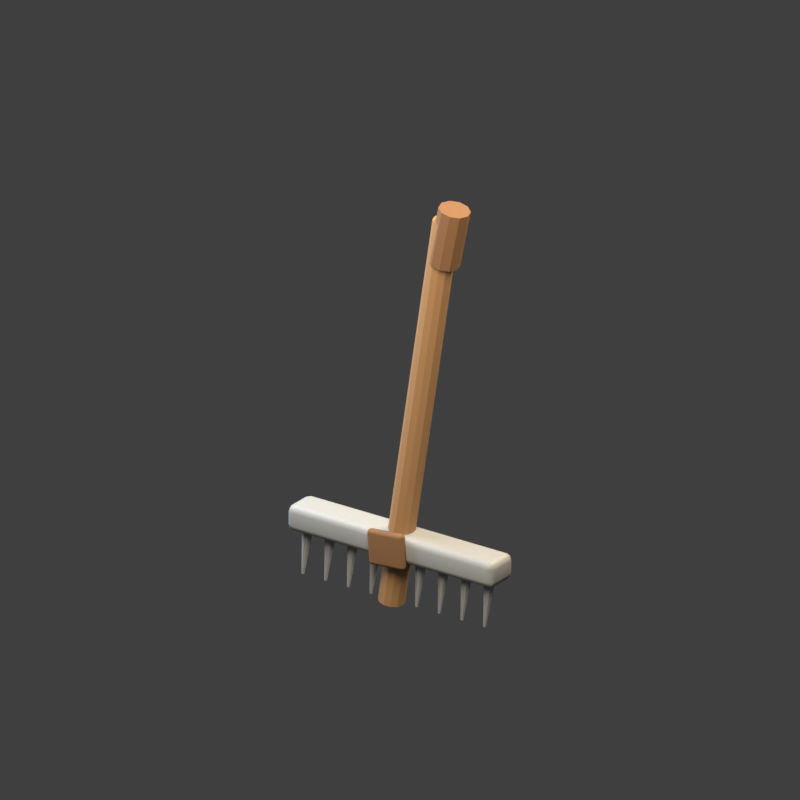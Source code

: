 # Source: ancinho.blend  (saved by Blender 5.1.30; exported with 4.5.12 LTS)
import bpy
from mathutils import Matrix  # noqa: F401  (used for matrix-valued properties, if any)

bpy.ops.wm.read_factory_settings(use_empty=True)
scene = bpy.context.scene
scene.name = 'Scene'

# ---- collections
col_collection = bpy.data.collections.new('Collection'); scene.collection.children.link(col_collection)

# ---- materials (node trees are filled in below, after node groups)
mat_cabo_de_freixo = bpy.data.materials.new('Cabo de freixo')
mat_cabo_de_freixo.diffuse_color = (0.42, 0.24, 0.105, 1.0)
mat_madeira_escurecida = bpy.data.materials.new('Madeira escurecida')
mat_madeira_escurecida.diffuse_color = (0.25, 0.13, 0.055, 1.0)
mat_a_o_gasto = bpy.data.materials.new('Aço gasto')
mat_a_o_gasto.diffuse_color = (0.37, 0.4, 0.4, 1.0)

# ---- material node trees
mat_cabo_de_freixo.use_nodes = True; mat_cabo_de_freixo.node_tree.nodes.clear()
_N = mat_cabo_de_freixo.node_tree.nodes; _L = mat_cabo_de_freixo.node_tree.links
n0 = _N.new('ShaderNodeBsdfPrincipled'); n0.name = 'Principled BSDF'; n0.location = (-200, 100)
n0.inputs[0].default_value = (0.42, 0.24, 0.105, 1.0)
n0.inputs[2].default_value = 0.82
n1 = _N.new('ShaderNodeOutputMaterial'); n1.name = 'Material Output'; n1.location = (200, 100)
_L.new(n0.outputs[0], n1.inputs[0])
n1.is_active_output = True
mat_madeira_escurecida.use_nodes = True; mat_madeira_escurecida.node_tree.nodes.clear()
_N = mat_madeira_escurecida.node_tree.nodes; _L = mat_madeira_escurecida.node_tree.links
n0 = _N.new('ShaderNodeBsdfPrincipled'); n0.name = 'Principled BSDF'; n0.location = (-200, 100)
n0.inputs[0].default_value = (0.25, 0.13, 0.055, 1.0)
n0.inputs[2].default_value = 0.82
n1 = _N.new('ShaderNodeOutputMaterial'); n1.name = 'Material Output'; n1.location = (200, 100)
_L.new(n0.outputs[0], n1.inputs[0])
n1.is_active_output = True
mat_a_o_gasto.use_nodes = True; mat_a_o_gasto.node_tree.nodes.clear()
_N = mat_a_o_gasto.node_tree.nodes; _L = mat_a_o_gasto.node_tree.links
n0 = _N.new('ShaderNodeBsdfPrincipled'); n0.name = 'Principled BSDF'; n0.location = (-200, 100)
n0.inputs[0].default_value = (0.37, 0.4, 0.4, 1.0)
n0.inputs[2].default_value = 0.52
n1 = _N.new('ShaderNodeOutputMaterial'); n1.name = 'Material Output'; n1.location = (200, 100)
_L.new(n0.outputs[0], n1.inputs[0])
n1.is_active_output = True

# ---- world
world_fundo_transparente = bpy.data.worlds.new('Fundo transparente'); scene.world = world_fundo_transparente
world_fundo_transparente.use_nodes = True; world_fundo_transparente.node_tree.nodes.clear()
_N = world_fundo_transparente.node_tree.nodes; _L = world_fundo_transparente.node_tree.links
n0 = _N.new('ShaderNodeBackground'); n0.name = 'Background'; n0.location = (-200, 100)
n0.inputs[0].default_value = (0.05, 0.05, 0.05, 1.0)
n1 = _N.new('ShaderNodeOutputWorld'); n1.name = 'World Output'; n1.location = (200, 100)
_L.new(n0.outputs[0], n1.inputs[0])
n1.is_active_output = True

# ---- cameras
cam_camera = bpy.data.cameras.new('Camera')
cam_camera.type = 'ORTHO'
cam_camera.ortho_scale = 1.55

# ---- lights
light_area = bpy.data.lights.new('Area', 'AREA')
light_area.color = (1.0, 0.84, 0.68)
light_area.energy = 90.0
light_area.shape = 'DISK'
light_area.size = 1.7
light_area.size_y = 1.0
light_area_001 = bpy.data.lights.new('Area.001', 'AREA')
light_area_001.color = (0.78, 0.86, 1.0)
light_area_001.energy = 46.0
light_area_001.shape = 'DISK'
light_area_001.size = 1.5
light_area_001.size_y = 1.0
light_area_002 = bpy.data.lights.new('Area.002', 'AREA')
light_area_002.color = (1.0, 0.75, 0.5)
light_area_002.energy = 62.0
light_area_002.shape = 'DISK'
light_area_002.size = 1.3
light_area_002.size_y = 1.0

# ---- meshes
me_cylinder = bpy.data.meshes.new('Cylinder')
me_cylinder.from_pydata([(0.0, 0.027, -0.425), (0.0, 0.027, 0.425), (0.0135, 0.02338, -0.425), (0.0135, 0.02338, 0.425), (0.02338, 0.0135, -0.425), (0.02338, 0.0135, 0.425), (0.027, 0.0, -0.425), (0.027, 0.0, 0.425), (0.02338, -0.0135, -0.425), (0.02338, -0.0135, 0.425), (0.0135, -0.02338, -0.425), (0.0135, -0.02338, 0.425), (0.0, -0.027, -0.425), (0.0, -0.027, 0.425), (-0.0135, -0.02338, -0.425), (-0.0135, -0.02338, 0.425), (-0.02338, -0.0135, -0.425), (-0.02338, -0.0135, 0.425), (-0.027, 0.0, -0.425), (-0.027, 0.0, 0.425), (-0.02338, 0.0135, -0.425), (-0.02338, 0.0135, 0.425), (-0.0135, 0.02338, -0.425), (-0.0135, 0.02338, 0.425)], [], [(0, 1, 3, 2), (2, 3, 5, 4), (4, 5, 7, 6), (6, 7, 9, 8), (8, 9, 11, 10), (10, 11, 13, 12), (12, 13, 15, 14), (14, 15, 17, 16), (16, 17, 19, 18), (18, 19, 21, 20), (3, 1, 23, 21, 19, 17, 15, 13, 11, 9, 7, 5), (20, 21, 23, 22), (22, 23, 1, 0), (0, 2, 4, 6, 8, 10, 12, 14, 16, 18, 20, 22)])
_uv = me_cylinder.uv_layers.new(name='UVMap')
_uv.uv.foreach_set('vector', [1.0, 0.5, 1.0, 1.0, 0.9167, 1.0, 0.9167, 0.5, 0.9167, 0.5, 0.9167, 1.0, 0.8333, 1.0, 0.8333, 0.5, 0.8333, 0.5, 0.8333, 1.0, 0.75, 1.0, 0.75, 0.5, 0.75, 0.5, 0.75, 1.0, 0.6667, 1.0, 0.6667, 0.5, 0.6667, 0.5, 0.6667, 1.0, 0.5833, 1.0, 0.5833, 0.5, 0.5833, 0.5, 0.5833, 1.0, 0.5, 1.0, 0.5, 0.5, 0.5, 0.5, 0.5, 1.0, 0.4167, 1.0, 0.4167, 0.5, 0.4167, 0.5, 0.4167, 1.0, 0.3333, 1.0, 0.3333, 0.5, 0.3333, 0.5, 0.3333, 1.0, 0.25, 1.0, 0.25, 0.5, 0.25, 0.5, 0.25, 1.0, 0.1667, 1.0, 0.1667, 0.5, 0.37, 0.4578, 0.25, 0.49, 0.13, 0.4578, 0.04215, 0.37, 0.01, 0.25, 0.04215, 0.13, 0.13, 0.04215, 0.25, 0.01, 0.37, 0.04215, 0.4578, 0.13, 0.49, 0.25, 0.4578, 0.37, 0.1667, 0.5, 0.1667, 1.0, 0.08333, 1.0, 0.08333, 0.5, 0.08333, 0.5, 0.08333, 1.0, 7.451e-08, 1.0, 7.451e-08, 0.5, 0.75, 0.49, 0.87, 0.4578, 0.9578, 0.37, 0.99, 0.25, 0.9578, 0.13, 0.87, 0.04215, 0.75, 0.01, 0.63, 0.04215, 0.5422, 0.13, 0.51, 0.25, 0.5422, 0.37, 0.63, 0.4578])
me_cylinder.materials.append(mat_cabo_de_freixo)
me_cylinder.update()
me_cylinder_001 = bpy.data.meshes.new('Cylinder.001')
me_cylinder_001.from_pydata([(0.0, 0.032, -0.06129), (0.0, 0.032, 0.06129), (0.01881, 0.02589, -0.06129), (0.01881, 0.02589, 0.06129), (0.03043, 0.009889, -0.06129), (0.03043, 0.009889, 0.06129), (0.03043, -0.009889, -0.06129), (0.03043, -0.009889, 0.06129), (0.01881, -0.02589, -0.06129), (0.01881, -0.02589, 0.06129), (0.0, -0.032, -0.06129), (0.0, -0.032, 0.06129), (-0.01881, -0.02589, -0.06129), (-0.01881, -0.02589, 0.06129), (-0.03043, -0.009889, -0.06129), (-0.03043, -0.009889, 0.06129), (-0.03043, 0.009889, -0.06129), (-0.03043, 0.009889, 0.06129), (-0.01881, 0.02589, -0.06129), (-0.01881, 0.02589, 0.06129)], [], [(0, 1, 3, 2), (2, 3, 5, 4), (4, 5, 7, 6), (6, 7, 9, 8), (8, 9, 11, 10), (10, 11, 13, 12), (12, 13, 15, 14), (14, 15, 17, 16), (3, 1, 19, 17, 15, 13, 11, 9, 7, 5), (16, 17, 19, 18), (18, 19, 1, 0), (0, 2, 4, 6, 8, 10, 12, 14, 16, 18)])
_uv = me_cylinder_001.uv_layers.new(name='UVMap')
_uv.uv.foreach_set('vector', [1.0, 0.5, 1.0, 1.0, 0.9, 1.0, 0.9, 0.5, 0.9, 0.5, 0.9, 1.0, 0.8, 1.0, 0.8, 0.5, 0.8, 0.5, 0.8, 1.0, 0.7, 1.0, 0.7, 0.5, 0.7, 0.5, 0.7, 1.0, 0.6, 1.0, 0.6, 0.5, 0.6, 0.5, 0.6, 1.0, 0.5, 1.0, 0.5, 0.5, 0.5, 0.5, 0.5, 1.0, 0.4, 1.0, 0.4, 0.5, 0.4, 0.5, 0.4, 1.0, 0.3, 1.0, 0.3, 0.5, 0.3, 0.5, 0.3, 1.0, 0.2, 1.0, 0.2, 0.5, 0.3911, 0.4442, 0.25, 0.49, 0.1089, 0.4442, 0.02175, 0.3242, 0.02175, 0.1758, 0.1089, 0.05584, 0.25, 0.01, 0.3911, 0.05584, 0.4783, 0.1758, 0.4783, 0.3242, 0.2, 0.5, 0.2, 1.0, 0.1, 1.0, 0.1, 0.5, 0.1, 0.5, 0.1, 1.0, -7.451e-08, 1.0, -7.451e-08, 0.5, 0.75, 0.49, 0.8911, 0.4442, 0.9783, 0.3242, 0.9783, 0.1758, 0.8911, 0.05584, 0.75, 0.01, 0.6089, 0.05584, 0.5217, 0.1758, 0.5217, 0.3242, 0.6089, 0.4442])
me_cylinder_001.materials.append(mat_madeira_escurecida)
me_cylinder_001.update()
me_cube = bpy.data.meshes.new('Cube')
me_cube.from_pydata([(-0.245, -0.0375, -0.0275), (-0.245, -0.0375, 0.0275), (-0.245, 0.0375, -0.0275), (-0.245, 0.0375, 0.0275), (0.245, -0.0375, -0.0275), (0.245, -0.0375, 0.0275), (0.245, 0.0375, -0.0275), (0.245, 0.0375, 0.0275)], [], [(0, 1, 3, 2), (2, 3, 7, 6), (6, 7, 5, 4), (4, 5, 1, 0), (2, 6, 4, 0), (7, 3, 1, 5)])
_uv = me_cube.uv_layers.new(name='UVMap')
_uv.uv.foreach_set('vector', [0.375, 0.0, 0.625, 0.0, 0.625, 0.25, 0.375, 0.25, 0.375, 0.25, 0.625, 0.25, 0.625, 0.5, 0.375, 0.5, 0.375, 0.5, 0.625, 0.5, 0.625, 0.75, 0.375, 0.75, 0.375, 0.75, 0.625, 0.75, 0.625, 1.0, 0.375, 1.0, 0.125, 0.5, 0.375, 0.5, 0.375, 0.75, 0.125, 0.75, 0.625, 0.5, 0.875, 0.5, 0.875, 0.75, 0.625, 0.75])
me_cube.materials.append(mat_a_o_gasto)
me_cube.update()
me_cone = bpy.data.meshes.new('Cone')
me_cone.from_pydata([(0.0, 0.012, -0.05284), (0.0, 0.003, 0.05284), (0.008485, 0.008485, -0.05284), (0.002121, 0.002121, 0.05284), (0.012, 0.0, -0.05284), (0.003, 0.0, 0.05284), (0.008485, -0.008485, -0.05284), (0.002121, -0.002121, 0.05284), (0.0, -0.012, -0.05284), (0.0, -0.003, 0.05284), (-0.008485, -0.008485, -0.05284), (-0.002121, -0.002121, 0.05284), (-0.012, 0.0, -0.05284), (-0.003, 0.0, 0.05284), (-0.008485, 0.008485, -0.05284), (-0.002121, 0.002121, 0.05284)], [], [(0, 1, 3, 2), (2, 3, 5, 4), (4, 5, 7, 6), (6, 7, 9, 8), (8, 9, 11, 10), (10, 11, 13, 12), (3, 1, 15, 13, 11, 9, 7, 5), (12, 13, 15, 14), (14, 15, 1, 0), (0, 2, 4, 6, 8, 10, 12, 14)])
_uv = me_cone.uv_layers.new(name='UVMap')
_uv.uv.foreach_set('vector', [1.0, 0.5, 1.0, 1.0, 0.875, 1.0, 0.875, 0.5, 0.875, 0.5, 0.875, 1.0, 0.75, 1.0, 0.75, 0.5, 0.75, 0.5, 0.75, 1.0, 0.625, 1.0, 0.625, 0.5, 0.625, 0.5, 0.625, 1.0, 0.5, 1.0, 0.5, 0.5, 0.5, 0.5, 0.5, 1.0, 0.375, 1.0, 0.375, 0.5, 0.375, 0.5, 0.375, 1.0, 0.25, 1.0, 0.25, 0.5, 0.4197, 0.4197, 0.25, 0.49, 0.08029, 0.4197, 0.01, 0.25, 0.08029, 0.08029, 0.25, 0.01, 0.4197, 0.08029, 0.49, 0.25, 0.25, 0.5, 0.25, 1.0, 0.125, 1.0, 0.125, 0.5, 0.125, 0.5, 0.125, 1.0, 0.0, 1.0, 0.0, 0.5, 0.75, 0.49, 0.9197, 0.4197, 0.99, 0.25, 0.9197, 0.08029, 0.75, 0.01, 0.5803, 0.08029, 0.51, 0.25, 0.5803, 0.4197])
me_cone.materials.append(mat_a_o_gasto)
me_cone.update()
me_cone_001 = bpy.data.meshes.new('Cone.001')
me_cone_001.from_pydata([(0.0, 0.012, -0.05284), (0.0, 0.003, 0.05284), (0.008485, 0.008485, -0.05284), (0.002121, 0.002121, 0.05284), (0.012, 0.0, -0.05284), (0.003, 0.0, 0.05284), (0.008485, -0.008485, -0.05284), (0.002121, -0.002121, 0.05284), (0.0, -0.012, -0.05284), (0.0, -0.003, 0.05284), (-0.008485, -0.008485, -0.05284), (-0.002121, -0.002121, 0.05284), (-0.012, 0.0, -0.05284), (-0.003, 0.0, 0.05284), (-0.008485, 0.008485, -0.05284), (-0.002121, 0.002121, 0.05284)], [], [(0, 1, 3, 2), (2, 3, 5, 4), (4, 5, 7, 6), (6, 7, 9, 8), (8, 9, 11, 10), (10, 11, 13, 12), (3, 1, 15, 13, 11, 9, 7, 5), (12, 13, 15, 14), (14, 15, 1, 0), (0, 2, 4, 6, 8, 10, 12, 14)])
_uv = me_cone_001.uv_layers.new(name='UVMap')
_uv.uv.foreach_set('vector', [1.0, 0.5, 1.0, 1.0, 0.875, 1.0, 0.875, 0.5, 0.875, 0.5, 0.875, 1.0, 0.75, 1.0, 0.75, 0.5, 0.75, 0.5, 0.75, 1.0, 0.625, 1.0, 0.625, 0.5, 0.625, 0.5, 0.625, 1.0, 0.5, 1.0, 0.5, 0.5, 0.5, 0.5, 0.5, 1.0, 0.375, 1.0, 0.375, 0.5, 0.375, 0.5, 0.375, 1.0, 0.25, 1.0, 0.25, 0.5, 0.4197, 0.4197, 0.25, 0.49, 0.08029, 0.4197, 0.01, 0.25, 0.08029, 0.08029, 0.25, 0.01, 0.4197, 0.08029, 0.49, 0.25, 0.25, 0.5, 0.25, 1.0, 0.125, 1.0, 0.125, 0.5, 0.125, 0.5, 0.125, 1.0, 0.0, 1.0, 0.0, 0.5, 0.75, 0.49, 0.9197, 0.4197, 0.99, 0.25, 0.9197, 0.08029, 0.75, 0.01, 0.5803, 0.08029, 0.51, 0.25, 0.5803, 0.4197])
me_cone_001.materials.append(mat_a_o_gasto)
me_cone_001.update()
me_cone_002 = bpy.data.meshes.new('Cone.002')
me_cone_002.from_pydata([(0.0, 0.012, -0.05284), (0.0, 0.003, 0.05284), (0.008485, 0.008485, -0.05284), (0.002121, 0.002121, 0.05284), (0.012, 0.0, -0.05284), (0.003, 0.0, 0.05284), (0.008485, -0.008485, -0.05284), (0.002121, -0.002121, 0.05284), (0.0, -0.012, -0.05284), (0.0, -0.003, 0.05284), (-0.008485, -0.008485, -0.05284), (-0.002121, -0.002121, 0.05284), (-0.012, 0.0, -0.05284), (-0.003, 0.0, 0.05284), (-0.008485, 0.008485, -0.05284), (-0.002121, 0.002121, 0.05284)], [], [(0, 1, 3, 2), (2, 3, 5, 4), (4, 5, 7, 6), (6, 7, 9, 8), (8, 9, 11, 10), (10, 11, 13, 12), (3, 1, 15, 13, 11, 9, 7, 5), (12, 13, 15, 14), (14, 15, 1, 0), (0, 2, 4, 6, 8, 10, 12, 14)])
_uv = me_cone_002.uv_layers.new(name='UVMap')
_uv.uv.foreach_set('vector', [1.0, 0.5, 1.0, 1.0, 0.875, 1.0, 0.875, 0.5, 0.875, 0.5, 0.875, 1.0, 0.75, 1.0, 0.75, 0.5, 0.75, 0.5, 0.75, 1.0, 0.625, 1.0, 0.625, 0.5, 0.625, 0.5, 0.625, 1.0, 0.5, 1.0, 0.5, 0.5, 0.5, 0.5, 0.5, 1.0, 0.375, 1.0, 0.375, 0.5, 0.375, 0.5, 0.375, 1.0, 0.25, 1.0, 0.25, 0.5, 0.4197, 0.4197, 0.25, 0.49, 0.08029, 0.4197, 0.01, 0.25, 0.08029, 0.08029, 0.25, 0.01, 0.4197, 0.08029, 0.49, 0.25, 0.25, 0.5, 0.25, 1.0, 0.125, 1.0, 0.125, 0.5, 0.125, 0.5, 0.125, 1.0, 0.0, 1.0, 0.0, 0.5, 0.75, 0.49, 0.9197, 0.4197, 0.99, 0.25, 0.9197, 0.08029, 0.75, 0.01, 0.5803, 0.08029, 0.51, 0.25, 0.5803, 0.4197])
me_cone_002.materials.append(mat_a_o_gasto)
me_cone_002.update()
me_cone_003 = bpy.data.meshes.new('Cone.003')
me_cone_003.from_pydata([(0.0, 0.012, -0.05284), (0.0, 0.003, 0.05284), (0.008485, 0.008485, -0.05284), (0.002121, 0.002121, 0.05284), (0.012, 0.0, -0.05284), (0.003, 0.0, 0.05284), (0.008485, -0.008485, -0.05284), (0.002121, -0.002121, 0.05284), (0.0, -0.012, -0.05284), (0.0, -0.003, 0.05284), (-0.008485, -0.008485, -0.05284), (-0.002121, -0.002121, 0.05284), (-0.012, 0.0, -0.05284), (-0.003, 0.0, 0.05284), (-0.008485, 0.008485, -0.05284), (-0.002121, 0.002121, 0.05284)], [], [(0, 1, 3, 2), (2, 3, 5, 4), (4, 5, 7, 6), (6, 7, 9, 8), (8, 9, 11, 10), (10, 11, 13, 12), (3, 1, 15, 13, 11, 9, 7, 5), (12, 13, 15, 14), (14, 15, 1, 0), (0, 2, 4, 6, 8, 10, 12, 14)])
_uv = me_cone_003.uv_layers.new(name='UVMap')
_uv.uv.foreach_set('vector', [1.0, 0.5, 1.0, 1.0, 0.875, 1.0, 0.875, 0.5, 0.875, 0.5, 0.875, 1.0, 0.75, 1.0, 0.75, 0.5, 0.75, 0.5, 0.75, 1.0, 0.625, 1.0, 0.625, 0.5, 0.625, 0.5, 0.625, 1.0, 0.5, 1.0, 0.5, 0.5, 0.5, 0.5, 0.5, 1.0, 0.375, 1.0, 0.375, 0.5, 0.375, 0.5, 0.375, 1.0, 0.25, 1.0, 0.25, 0.5, 0.4197, 0.4197, 0.25, 0.49, 0.08029, 0.4197, 0.01, 0.25, 0.08029, 0.08029, 0.25, 0.01, 0.4197, 0.08029, 0.49, 0.25, 0.25, 0.5, 0.25, 1.0, 0.125, 1.0, 0.125, 0.5, 0.125, 0.5, 0.125, 1.0, 0.0, 1.0, 0.0, 0.5, 0.75, 0.49, 0.9197, 0.4197, 0.99, 0.25, 0.9197, 0.08029, 0.75, 0.01, 0.5803, 0.08029, 0.51, 0.25, 0.5803, 0.4197])
me_cone_003.materials.append(mat_a_o_gasto)
me_cone_003.update()
me_cone_004 = bpy.data.meshes.new('Cone.004')
me_cone_004.from_pydata([(0.0, 0.012, -0.05284), (0.0, 0.003, 0.05284), (0.008485, 0.008485, -0.05284), (0.002121, 0.002121, 0.05284), (0.012, 0.0, -0.05284), (0.003, 0.0, 0.05284), (0.008485, -0.008485, -0.05284), (0.002121, -0.002121, 0.05284), (0.0, -0.012, -0.05284), (0.0, -0.003, 0.05284), (-0.008485, -0.008485, -0.05284), (-0.002121, -0.002121, 0.05284), (-0.012, 0.0, -0.05284), (-0.003, 0.0, 0.05284), (-0.008485, 0.008485, -0.05284), (-0.002121, 0.002121, 0.05284)], [], [(0, 1, 3, 2), (2, 3, 5, 4), (4, 5, 7, 6), (6, 7, 9, 8), (8, 9, 11, 10), (10, 11, 13, 12), (3, 1, 15, 13, 11, 9, 7, 5), (12, 13, 15, 14), (14, 15, 1, 0), (0, 2, 4, 6, 8, 10, 12, 14)])
_uv = me_cone_004.uv_layers.new(name='UVMap')
_uv.uv.foreach_set('vector', [1.0, 0.5, 1.0, 1.0, 0.875, 1.0, 0.875, 0.5, 0.875, 0.5, 0.875, 1.0, 0.75, 1.0, 0.75, 0.5, 0.75, 0.5, 0.75, 1.0, 0.625, 1.0, 0.625, 0.5, 0.625, 0.5, 0.625, 1.0, 0.5, 1.0, 0.5, 0.5, 0.5, 0.5, 0.5, 1.0, 0.375, 1.0, 0.375, 0.5, 0.375, 0.5, 0.375, 1.0, 0.25, 1.0, 0.25, 0.5, 0.4197, 0.4197, 0.25, 0.49, 0.08029, 0.4197, 0.01, 0.25, 0.08029, 0.08029, 0.25, 0.01, 0.4197, 0.08029, 0.49, 0.25, 0.25, 0.5, 0.25, 1.0, 0.125, 1.0, 0.125, 0.5, 0.125, 0.5, 0.125, 1.0, 0.0, 1.0, 0.0, 0.5, 0.75, 0.49, 0.9197, 0.4197, 0.99, 0.25, 0.9197, 0.08029, 0.75, 0.01, 0.5803, 0.08029, 0.51, 0.25, 0.5803, 0.4197])
me_cone_004.materials.append(mat_a_o_gasto)
me_cone_004.update()
me_cone_005 = bpy.data.meshes.new('Cone.005')
me_cone_005.from_pydata([(0.0, 0.012, -0.05284), (0.0, 0.003, 0.05284), (0.008485, 0.008485, -0.05284), (0.002121, 0.002121, 0.05284), (0.012, 0.0, -0.05284), (0.003, 0.0, 0.05284), (0.008485, -0.008485, -0.05284), (0.002121, -0.002121, 0.05284), (0.0, -0.012, -0.05284), (0.0, -0.003, 0.05284), (-0.008485, -0.008485, -0.05284), (-0.002121, -0.002121, 0.05284), (-0.012, 0.0, -0.05284), (-0.003, 0.0, 0.05284), (-0.008485, 0.008485, -0.05284), (-0.002121, 0.002121, 0.05284)], [], [(0, 1, 3, 2), (2, 3, 5, 4), (4, 5, 7, 6), (6, 7, 9, 8), (8, 9, 11, 10), (10, 11, 13, 12), (3, 1, 15, 13, 11, 9, 7, 5), (12, 13, 15, 14), (14, 15, 1, 0), (0, 2, 4, 6, 8, 10, 12, 14)])
_uv = me_cone_005.uv_layers.new(name='UVMap')
_uv.uv.foreach_set('vector', [1.0, 0.5, 1.0, 1.0, 0.875, 1.0, 0.875, 0.5, 0.875, 0.5, 0.875, 1.0, 0.75, 1.0, 0.75, 0.5, 0.75, 0.5, 0.75, 1.0, 0.625, 1.0, 0.625, 0.5, 0.625, 0.5, 0.625, 1.0, 0.5, 1.0, 0.5, 0.5, 0.5, 0.5, 0.5, 1.0, 0.375, 1.0, 0.375, 0.5, 0.375, 0.5, 0.375, 1.0, 0.25, 1.0, 0.25, 0.5, 0.4197, 0.4197, 0.25, 0.49, 0.08029, 0.4197, 0.01, 0.25, 0.08029, 0.08029, 0.25, 0.01, 0.4197, 0.08029, 0.49, 0.25, 0.25, 0.5, 0.25, 1.0, 0.125, 1.0, 0.125, 0.5, 0.125, 0.5, 0.125, 1.0, 0.0, 1.0, 0.0, 0.5, 0.75, 0.49, 0.9197, 0.4197, 0.99, 0.25, 0.9197, 0.08029, 0.75, 0.01, 0.5803, 0.08029, 0.51, 0.25, 0.5803, 0.4197])
me_cone_005.materials.append(mat_a_o_gasto)
me_cone_005.update()
me_cone_006 = bpy.data.meshes.new('Cone.006')
me_cone_006.from_pydata([(0.0, 0.012, -0.05284), (0.0, 0.003, 0.05284), (0.008485, 0.008485, -0.05284), (0.002121, 0.002121, 0.05284), (0.012, 0.0, -0.05284), (0.003, 0.0, 0.05284), (0.008485, -0.008485, -0.05284), (0.002121, -0.002121, 0.05284), (0.0, -0.012, -0.05284), (0.0, -0.003, 0.05284), (-0.008485, -0.008485, -0.05284), (-0.002121, -0.002121, 0.05284), (-0.012, 0.0, -0.05284), (-0.003, 0.0, 0.05284), (-0.008485, 0.008485, -0.05284), (-0.002121, 0.002121, 0.05284)], [], [(0, 1, 3, 2), (2, 3, 5, 4), (4, 5, 7, 6), (6, 7, 9, 8), (8, 9, 11, 10), (10, 11, 13, 12), (3, 1, 15, 13, 11, 9, 7, 5), (12, 13, 15, 14), (14, 15, 1, 0), (0, 2, 4, 6, 8, 10, 12, 14)])
_uv = me_cone_006.uv_layers.new(name='UVMap')
_uv.uv.foreach_set('vector', [1.0, 0.5, 1.0, 1.0, 0.875, 1.0, 0.875, 0.5, 0.875, 0.5, 0.875, 1.0, 0.75, 1.0, 0.75, 0.5, 0.75, 0.5, 0.75, 1.0, 0.625, 1.0, 0.625, 0.5, 0.625, 0.5, 0.625, 1.0, 0.5, 1.0, 0.5, 0.5, 0.5, 0.5, 0.5, 1.0, 0.375, 1.0, 0.375, 0.5, 0.375, 0.5, 0.375, 1.0, 0.25, 1.0, 0.25, 0.5, 0.4197, 0.4197, 0.25, 0.49, 0.08029, 0.4197, 0.01, 0.25, 0.08029, 0.08029, 0.25, 0.01, 0.4197, 0.08029, 0.49, 0.25, 0.25, 0.5, 0.25, 1.0, 0.125, 1.0, 0.125, 0.5, 0.125, 0.5, 0.125, 1.0, 0.0, 1.0, 0.0, 0.5, 0.75, 0.49, 0.9197, 0.4197, 0.99, 0.25, 0.9197, 0.08029, 0.75, 0.01, 0.5803, 0.08029, 0.51, 0.25, 0.5803, 0.4197])
me_cone_006.materials.append(mat_a_o_gasto)
me_cone_006.update()
me_cone_007 = bpy.data.meshes.new('Cone.007')
me_cone_007.from_pydata([(0.0, 0.012, -0.05284), (0.0, 0.003, 0.05284), (0.008485, 0.008485, -0.05284), (0.002121, 0.002121, 0.05284), (0.012, 0.0, -0.05284), (0.003, 0.0, 0.05284), (0.008485, -0.008485, -0.05284), (0.002121, -0.002121, 0.05284), (0.0, -0.012, -0.05284), (0.0, -0.003, 0.05284), (-0.008485, -0.008485, -0.05284), (-0.002121, -0.002121, 0.05284), (-0.012, 0.0, -0.05284), (-0.003, 0.0, 0.05284), (-0.008485, 0.008485, -0.05284), (-0.002121, 0.002121, 0.05284)], [], [(0, 1, 3, 2), (2, 3, 5, 4), (4, 5, 7, 6), (6, 7, 9, 8), (8, 9, 11, 10), (10, 11, 13, 12), (3, 1, 15, 13, 11, 9, 7, 5), (12, 13, 15, 14), (14, 15, 1, 0), (0, 2, 4, 6, 8, 10, 12, 14)])
_uv = me_cone_007.uv_layers.new(name='UVMap')
_uv.uv.foreach_set('vector', [1.0, 0.5, 1.0, 1.0, 0.875, 1.0, 0.875, 0.5, 0.875, 0.5, 0.875, 1.0, 0.75, 1.0, 0.75, 0.5, 0.75, 0.5, 0.75, 1.0, 0.625, 1.0, 0.625, 0.5, 0.625, 0.5, 0.625, 1.0, 0.5, 1.0, 0.5, 0.5, 0.5, 0.5, 0.5, 1.0, 0.375, 1.0, 0.375, 0.5, 0.375, 0.5, 0.375, 1.0, 0.25, 1.0, 0.25, 0.5, 0.4197, 0.4197, 0.25, 0.49, 0.08029, 0.4197, 0.01, 0.25, 0.08029, 0.08029, 0.25, 0.01, 0.4197, 0.08029, 0.49, 0.25, 0.25, 0.5, 0.25, 1.0, 0.125, 1.0, 0.125, 0.5, 0.125, 0.5, 0.125, 1.0, 0.0, 1.0, 0.0, 0.5, 0.75, 0.49, 0.9197, 0.4197, 0.99, 0.25, 0.9197, 0.08029, 0.75, 0.01, 0.5803, 0.08029, 0.51, 0.25, 0.5803, 0.4197])
me_cone_007.materials.append(mat_a_o_gasto)
me_cone_007.update()
me_cone_008 = bpy.data.meshes.new('Cone.008')
me_cone_008.from_pydata([(0.0, 0.012, -0.05284), (0.0, 0.003, 0.05284), (0.008485, 0.008485, -0.05284), (0.002121, 0.002121, 0.05284), (0.012, 0.0, -0.05284), (0.003, 0.0, 0.05284), (0.008485, -0.008485, -0.05284), (0.002121, -0.002121, 0.05284), (0.0, -0.012, -0.05284), (0.0, -0.003, 0.05284), (-0.008485, -0.008485, -0.05284), (-0.002121, -0.002121, 0.05284), (-0.012, 0.0, -0.05284), (-0.003, 0.0, 0.05284), (-0.008485, 0.008485, -0.05284), (-0.002121, 0.002121, 0.05284)], [], [(0, 1, 3, 2), (2, 3, 5, 4), (4, 5, 7, 6), (6, 7, 9, 8), (8, 9, 11, 10), (10, 11, 13, 12), (3, 1, 15, 13, 11, 9, 7, 5), (12, 13, 15, 14), (14, 15, 1, 0), (0, 2, 4, 6, 8, 10, 12, 14)])
_uv = me_cone_008.uv_layers.new(name='UVMap')
_uv.uv.foreach_set('vector', [1.0, 0.5, 1.0, 1.0, 0.875, 1.0, 0.875, 0.5, 0.875, 0.5, 0.875, 1.0, 0.75, 1.0, 0.75, 0.5, 0.75, 0.5, 0.75, 1.0, 0.625, 1.0, 0.625, 0.5, 0.625, 0.5, 0.625, 1.0, 0.5, 1.0, 0.5, 0.5, 0.5, 0.5, 0.5, 1.0, 0.375, 1.0, 0.375, 0.5, 0.375, 0.5, 0.375, 1.0, 0.25, 1.0, 0.25, 0.5, 0.4197, 0.4197, 0.25, 0.49, 0.08029, 0.4197, 0.01, 0.25, 0.08029, 0.08029, 0.25, 0.01, 0.4197, 0.08029, 0.49, 0.25, 0.25, 0.5, 0.25, 1.0, 0.125, 1.0, 0.125, 0.5, 0.125, 0.5, 0.125, 1.0, 0.0, 1.0, 0.0, 0.5, 0.75, 0.49, 0.9197, 0.4197, 0.99, 0.25, 0.9197, 0.08029, 0.75, 0.01, 0.5803, 0.08029, 0.51, 0.25, 0.5803, 0.4197])
me_cone_008.materials.append(mat_a_o_gasto)
me_cone_008.update()
me_cube_001 = bpy.data.meshes.new('Cube.001')
me_cube_001.from_pydata([(-0.0425, -0.009, -0.0375), (-0.0425, -0.009, 0.0375), (-0.0425, 0.009, -0.0375), (-0.0425, 0.009, 0.0375), (0.0425, -0.009, -0.0375), (0.0425, -0.009, 0.0375), (0.0425, 0.009, -0.0375), (0.0425, 0.009, 0.0375)], [], [(0, 1, 3, 2), (2, 3, 7, 6), (6, 7, 5, 4), (4, 5, 1, 0), (2, 6, 4, 0), (7, 3, 1, 5)])
_uv = me_cube_001.uv_layers.new(name='UVMap')
_uv.uv.foreach_set('vector', [0.375, 0.0, 0.625, 0.0, 0.625, 0.25, 0.375, 0.25, 0.375, 0.25, 0.625, 0.25, 0.625, 0.5, 0.375, 0.5, 0.375, 0.5, 0.625, 0.5, 0.625, 0.75, 0.375, 0.75, 0.375, 0.75, 0.625, 0.75, 0.625, 1.0, 0.375, 1.0, 0.125, 0.5, 0.375, 0.5, 0.375, 0.75, 0.125, 0.75, 0.625, 0.5, 0.875, 0.5, 0.875, 0.75, 0.625, 0.75])
me_cube_001.materials.append(mat_madeira_escurecida)
me_cube_001.update()

# ---- objects
ob_cabo_do_ancinho = bpy.data.objects.new('Cabo do ancinho', me_cylinder)
ob_ponteira_do_cabo = bpy.data.objects.new('Ponteira do cabo', me_cylinder_001)
ob_travessa_de_ferro = bpy.data.objects.new('Travessa de ferro', me_cube)
ob_dente_do_ancinho_00 = bpy.data.objects.new('Dente do ancinho 00', me_cone)
ob_dente_do_ancinho_01 = bpy.data.objects.new('Dente do ancinho 01', me_cone_001)
ob_dente_do_ancinho_02 = bpy.data.objects.new('Dente do ancinho 02', me_cone_002)
ob_dente_do_ancinho_03 = bpy.data.objects.new('Dente do ancinho 03', me_cone_003)
ob_dente_do_ancinho_04 = bpy.data.objects.new('Dente do ancinho 04', me_cone_004)
ob_dente_do_ancinho_05 = bpy.data.objects.new('Dente do ancinho 05', me_cone_005)
ob_dente_do_ancinho_06 = bpy.data.objects.new('Dente do ancinho 06', me_cone_006)
ob_dente_do_ancinho_07 = bpy.data.objects.new('Dente do ancinho 07', me_cone_007)
ob_dente_do_ancinho_08 = bpy.data.objects.new('Dente do ancinho 08', me_cone_008)
ob_abra_adeira_central = bpy.data.objects.new('Abraçadeira central', me_cube_001)
ob_c_mera_da_miniatura = bpy.data.objects.new('Câmera da miniatura', cam_camera)
ob_luz_principal = bpy.data.objects.new('Luz Principal', light_area)
ob_luz_preenchimento = bpy.data.objects.new('Luz Preenchimento', light_area_001)
ob_luz_recorte = bpy.data.objects.new('Luz Recorte', light_area_002)

# ---- transforms, parenting, visibility, modifiers, constraints
ob_cabo_do_ancinho.location = (0.045, 0.0, 0.46)
ob_cabo_do_ancinho.rotation_euler = (0.1535, 1.051e-08, 1.571)
ob_ponteira_do_cabo.location = (0.1175, 0.0, 0.85)
ob_ponteira_do_cabo.rotation_euler = (0.2054, -1.048e-08, 1.571)
ob_travessa_de_ferro.location = (0.0, 0.0, 0.17)
_m = ob_travessa_de_ferro.modifiers.new('Bordas arredondadas', 'BEVEL')
_m.width = 0.014
_m.width_pct = 0.014
_m.segments = 2
_m = ob_travessa_de_ferro.modifiers.new('Normais suavizadas', 'WEIGHTED_NORMAL')
ob_dente_do_ancinho_00.location = (-0.221, -0.005, 0.0975)
ob_dente_do_ancinho_00.rotation_euler = (3.028, -1.372e-07, -1.571)
ob_dente_do_ancinho_01.location = (-0.167, -0.005, 0.0975)
ob_dente_do_ancinho_01.rotation_euler = (3.028, -1.372e-07, -1.571)
ob_dente_do_ancinho_02.location = (-0.113, -0.005, 0.0975)
ob_dente_do_ancinho_02.rotation_euler = (3.028, -6.358e-08, -1.571)
ob_dente_do_ancinho_03.location = (-0.059, -0.005, 0.0975)
ob_dente_do_ancinho_03.rotation_euler = (3.028, -1.057e-07, -1.571)
ob_dente_do_ancinho_04.location = (-0.005, -0.005, 0.0975)
ob_dente_do_ancinho_04.rotation_euler = (3.028, -8.462e-08, -1.571)
ob_dente_do_ancinho_05.location = (0.049, -0.005, 0.0975)
ob_dente_do_ancinho_05.rotation_euler = (3.028, -1.057e-07, -1.571)
ob_dente_do_ancinho_06.location = (0.103, -0.005, 0.0975)
ob_dente_do_ancinho_06.rotation_euler = (3.028, -1.372e-07, -1.571)
ob_dente_do_ancinho_07.location = (0.157, -0.005, 0.0975)
ob_dente_do_ancinho_07.rotation_euler = (3.028, -4.664e-10, -1.571)
ob_dente_do_ancinho_08.location = (0.211, -0.005, 0.0975)
ob_dente_do_ancinho_08.rotation_euler = (3.028, -1.372e-07, -1.571)
ob_abra_adeira_central.location = (0.0, -0.043, 0.17)
ob_abra_adeira_central.rotation_euler = (0.0, -0.08, 0.0)
_m = ob_abra_adeira_central.modifiers.new('Bordas arredondadas', 'BEVEL')
_m.width = 0.008
_m.width_pct = 0.008
_m.segments = 2
_m = ob_abra_adeira_central.modifiers.new('Normais suavizadas', 'WEIGHTED_NORMAL')
ob_c_mera_da_miniatura.location = (1.6, -2.25, 1.72)
ob_c_mera_da_miniatura.rotation_euler = (1.146, -3.858e-09, 0.6181)
ob_luz_principal.location = (0.8, -1.5, 2.4)
ob_luz_principal.rotation_euler = (0.7221, -0.0, 0.49)
ob_luz_preenchimento.location = (-1.4, -0.2, 1.4)
ob_luz_preenchimento.rotation_euler = (0.9891, 3.013e-08, -1.429)
ob_luz_recorte.location = (0.5, 1.2, 2.0)
ob_luz_recorte.rotation_euler = (0.7043, -6.702e-08, 2.747)

# ---- collection membership
col_collection.objects.link(ob_cabo_do_ancinho)
col_collection.objects.link(ob_ponteira_do_cabo)
col_collection.objects.link(ob_travessa_de_ferro)
col_collection.objects.link(ob_dente_do_ancinho_00)
col_collection.objects.link(ob_dente_do_ancinho_01)
col_collection.objects.link(ob_dente_do_ancinho_02)
col_collection.objects.link(ob_dente_do_ancinho_03)
col_collection.objects.link(ob_dente_do_ancinho_04)
col_collection.objects.link(ob_dente_do_ancinho_05)
col_collection.objects.link(ob_dente_do_ancinho_06)
col_collection.objects.link(ob_dente_do_ancinho_07)
col_collection.objects.link(ob_dente_do_ancinho_08)
col_collection.objects.link(ob_abra_adeira_central)
col_collection.objects.link(ob_c_mera_da_miniatura)
col_collection.objects.link(ob_luz_principal)
col_collection.objects.link(ob_luz_preenchimento)
col_collection.objects.link(ob_luz_recorte)

# ---- scene / render settings (as saved in the file)
scene.camera = ob_c_mera_da_miniatura
scene.frame_start = 1; scene.frame_end = 250; scene.frame_set(1)
scene.render.engine = 'BLENDER_EEVEE_NEXT'
scene.render.resolution_x = 768
scene.render.resolution_y = 768
scene.render.film_transparent = True
scene.render.bake_bias = 0.0
scene.render.bake_samples = 0
scene.cycles.sampling_pattern = 'TABULATED_SOBOL'
scene.eevee.use_volume_custom_range = False
scene.view_settings.look = 'Medium High Contrast'
scene.view_settings.view_transform = 'Standard'
bpy.context.view_layer.update()
